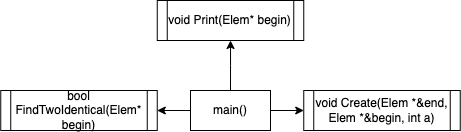

The diagram above was exported from draw.io. Its source (the exported page's mxGraphModel, read from the mxfile embedded in the PNG):
<mxGraphModel dx="582" dy="376" grid="1" gridSize="10" guides="1" tooltips="1" connect="1" arrows="0" fold="1" page="1" pageScale="1" pageWidth="827" pageHeight="1169" math="0" shadow="0">
  <root>
    <mxCell id="0" />
    <mxCell id="1" parent="0" />
    <mxCell id="fZePpwPfi_uf1EZXE1f9-48" style="edgeStyle=orthogonalEdgeStyle;rounded=0;orthogonalLoop=1;jettySize=auto;html=1;exitX=0;exitY=0.5;exitDx=0;exitDy=0;entryX=1;entryY=0.5;entryDx=0;entryDy=0;" edge="1" parent="1" source="fZePpwPfi_uf1EZXE1f9-7" target="fZePpwPfi_uf1EZXE1f9-47">
      <mxGeometry relative="1" as="geometry" />
    </mxCell>
    <mxCell id="fZePpwPfi_uf1EZXE1f9-49" style="edgeStyle=orthogonalEdgeStyle;rounded=0;orthogonalLoop=1;jettySize=auto;html=1;exitX=0.5;exitY=0;exitDx=0;exitDy=0;" edge="1" parent="1" source="fZePpwPfi_uf1EZXE1f9-7" target="fZePpwPfi_uf1EZXE1f9-43">
      <mxGeometry relative="1" as="geometry" />
    </mxCell>
    <mxCell id="fZePpwPfi_uf1EZXE1f9-50" style="edgeStyle=orthogonalEdgeStyle;rounded=0;orthogonalLoop=1;jettySize=auto;html=1;exitX=1;exitY=0.5;exitDx=0;exitDy=0;entryX=0;entryY=0.5;entryDx=0;entryDy=0;" edge="1" parent="1" source="fZePpwPfi_uf1EZXE1f9-7" target="fZePpwPfi_uf1EZXE1f9-45">
      <mxGeometry relative="1" as="geometry" />
    </mxCell>
    <mxCell id="fZePpwPfi_uf1EZXE1f9-7" value="main()" style="rounded=0;whiteSpace=wrap;html=1;" vertex="1" parent="1">
      <mxGeometry x="325" y="770" width="80" height="40" as="geometry" />
    </mxCell>
    <mxCell id="fZePpwPfi_uf1EZXE1f9-43" value="&lt;div style=&quot;&quot;&gt;void Print(Elem* begin)&lt;br&gt;&lt;/div&gt;" style="shape=process;whiteSpace=wrap;html=1;backgroundOutline=1;size=0.06666666666666667;" vertex="1" parent="1">
      <mxGeometry x="291.75" y="680" width="146.5" height="40" as="geometry" />
    </mxCell>
    <mxCell id="fZePpwPfi_uf1EZXE1f9-45" value="&lt;div style=&quot;&quot;&gt;void Create(Elem *&amp;amp;end, Elem *&amp;amp;begin, int a)&lt;br&gt;&lt;/div&gt;" style="shape=process;whiteSpace=wrap;html=1;backgroundOutline=1;size=0.06666666666666667;" vertex="1" parent="1">
      <mxGeometry x="438.25" y="770" width="156.5" height="40" as="geometry" />
    </mxCell>
    <mxCell id="fZePpwPfi_uf1EZXE1f9-47" value="&lt;div style=&quot;&quot;&gt;bool FindTwoIdentical(Elem* begin)&lt;br&gt;&lt;/div&gt;" style="shape=process;whiteSpace=wrap;html=1;backgroundOutline=1;size=0.06666666666666667;" vertex="1" parent="1">
      <mxGeometry x="135.25" y="770" width="156.5" height="40" as="geometry" />
    </mxCell>
  </root>
</mxGraphModel>